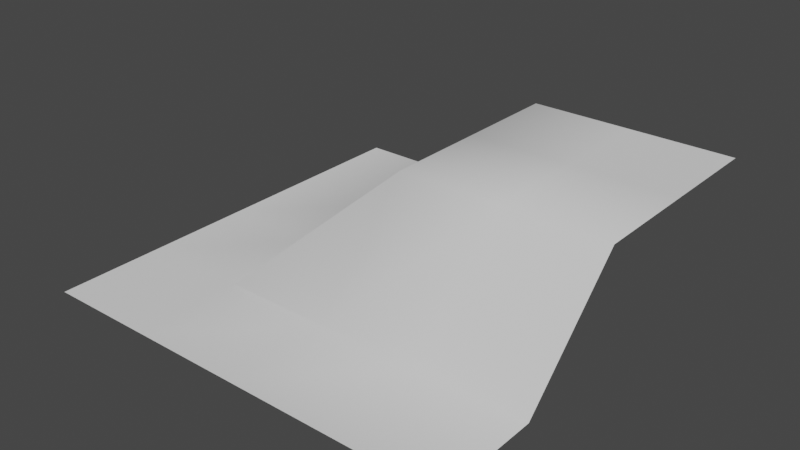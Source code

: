 # Source: tr_tile_low_000.blend  (saved by Blender 3.0.42; exported with 4.5.12 LTS)
import bpy
from mathutils import Matrix  # noqa: F401  (used for matrix-valued properties, if any)

bpy.ops.wm.read_factory_settings(use_empty=True)
scene = bpy.context.scene
scene.name = 'Scene'

# ---- collections
col_collection = bpy.data.collections.new('Collection'); scene.collection.children.link(col_collection)

# ---- world
world_world = bpy.data.worlds.new('World'); scene.world = world_world
world_world.use_nodes = True; world_world.node_tree.nodes.clear()
_N = world_world.node_tree.nodes; _L = world_world.node_tree.links
n0 = _N.new('ShaderNodeOutputWorld'); n0.name = 'World Output'; n0.location = (300, 300)
n1 = _N.new('ShaderNodeBackground'); n1.name = 'Background'; n1.location = (10, 300)
n1.inputs[0].default_value = (0.05088, 0.05088, 0.05088, 1.0)
_L.new(n1.outputs[0], n0.inputs[0])
n0.is_active_output = True
world_world.color = (0.05088, 0.05088, 0.05088)
world_world.use_sun_shadow = False
world_world.sun_shadow_jitter_overblur = 0.0

# ---- meshes
me_plane = bpy.data.meshes.new('Plane')
me_plane.from_pydata([(-1.0, -1.0, -0.5), (1.0, -1.0, -0.5), (-1.0, 1.0, -0.5), (1.0, 1.0, 0.0), (0.0, -1.0, -0.5), (0.0, 1.0, 0.0), (-0.5, 1.0, -0.5), (-0.5, -1.0, -0.5), (0.5, -1.0, -0.5), (0.5, 1.0, 0.0), (-1.0, 0.0, -0.5), (1.0, 0.0, 0.0), (0.0, 0.0, 0.0), (-0.5, 0.0, -0.5), (0.5, 0.0, 0.0), (1.0, 0.5, 0.0), (0.0, 0.5, 0.0), (-0.5, 0.5, -0.5), (0.5, 0.5, 0.0), (-1.0, 0.5, -0.5), (-1.0, -0.5, -0.5), (1.0, -0.5, -0.5), (0.0, -0.5, -0.5), (-0.5, -0.5, -0.5), (0.5, -0.5, -0.5)], [], [(18, 15, 3, 9), (17, 16, 5, 6), (19, 17, 6, 2), (16, 18, 9, 5), (22, 24, 14, 12), (20, 23, 13, 10), (23, 22, 12, 13), (24, 21, 11, 14), (12, 14, 18, 16), (10, 13, 17, 19), (13, 12, 16, 17), (14, 11, 15, 18), (8, 1, 21, 24), (7, 4, 22, 23), (0, 7, 23, 20), (4, 8, 24, 22)])
me_plane.polygons.foreach_set('use_smooth', [True] * 16)
_uv = me_plane.uv_layers.new(name='UVMap')
_uv.uv.foreach_set('vector', [0.75, 0.75, 1.0, 0.75, 1.0, 1.0, 0.75, 1.0, 0.25, 0.75, 0.5, 0.75, 0.5, 1.0, 0.25, 1.0, 0.0, 0.75, 0.25, 0.75, 0.25, 1.0, 0.0, 1.0, 0.5, 0.75, 0.75, 0.75, 0.75, 1.0, 0.5, 1.0, 0.5, 0.25, 0.75, 0.25, 0.75, 0.5, 0.5, 0.5, 0.0, 0.25, 0.25, 0.25, 0.25, 0.5, 0.0, 0.5, 0.25, 0.25, 0.5, 0.25, 0.5, 0.5, 0.25, 0.5, 0.75, 0.25, 1.0, 0.25, 1.0, 0.5, 0.75, 0.5, 0.5, 0.5, 0.75, 0.5, 0.75, 0.75, 0.5, 0.75, 0.0, 0.5, 0.25, 0.5, 0.25, 0.75, 0.0, 0.75, 0.25, 0.5, 0.5, 0.5, 0.5, 0.75, 0.25, 0.75, 0.75, 0.5, 1.0, 0.5, 1.0, 0.75, 0.75, 0.75, 0.75, 0.0, 1.0, 0.0, 1.0, 0.25, 0.75, 0.25, 0.25, 0.0, 0.5, 0.0, 0.5, 0.25, 0.25, 0.25, 0.0, 0.0, 0.25, 0.0, 0.25, 0.25, 0.0, 0.25, 0.5, 0.0, 0.75, 0.0, 0.75, 0.25, 0.5, 0.25])
me_plane.use_remesh_fix_poles = True
me_plane.use_remesh_preserve_attributes = False
me_plane.update()

# ---- objects
ob_tr_tile = bpy.data.objects.new('tr_tile', me_plane)

# ---- transforms, parenting, visibility, modifiers, constraints
ob_tr_tile.location = (0.0, 0.0, 0.0)

# ---- collection membership
col_collection.objects.link(ob_tr_tile)

# ---- scene / render settings (as saved in the file)
scene.frame_start = 1; scene.frame_end = 250; scene.frame_set(1)
scene.render.engine = 'BLENDER_EEVEE_NEXT'
scene.cycles.sampling_pattern = 'TABULATED_SOBOL'
scene.cycles.use_light_tree = False
scene.view_settings.view_transform = 'Filmic'
bpy.context.view_layer.update()

# ---- added for rendering (the .blend has no active camera and no usable light): camera, sun
cam_auto = bpy.data.cameras.new('AutoCamera')
cam_auto.lens = 50.0
cam_auto.sensor_width = 36.0
cam_auto.clip_end = 1000.0
ob_auto_camera = bpy.data.objects.new('AutoCamera', cam_auto)
scene.collection.objects.link(ob_auto_camera)
ob_auto_camera.location = (2.65751, -3.18901, 1.876)
ob_auto_camera.rotation_euler = (1.09748, -7.21219e-08, 0.694738)
scene.camera = ob_auto_camera
light_auto_sun = bpy.data.lights.new('AutoSun', 'SUN')
light_auto_sun.energy = 3.0
light_auto_sun.angle = 0.0523599
ob_auto_sun = bpy.data.objects.new('AutoSun', light_auto_sun)
scene.collection.objects.link(ob_auto_sun)
ob_auto_sun.rotation_euler = (0.872665, 0.174533, 0.523599)
bpy.context.view_layer.update()
